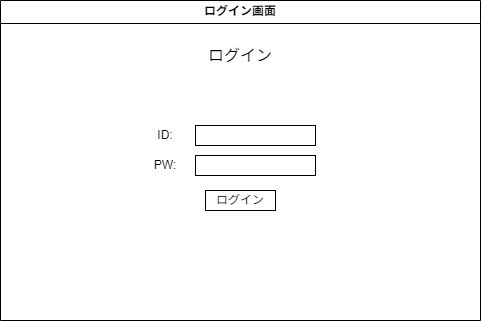

The diagram above was exported from draw.io. Its source (the exported page's mxGraphModel, read from the mxfile embedded in the PNG):
<mxGraphModel dx="483" dy="391" grid="1" gridSize="10" guides="1" tooltips="1" connect="1" arrows="1" fold="1" page="1" pageScale="1" pageWidth="850" pageHeight="1100" background="#FFFFFF" math="0" shadow="0">
  <root>
    <mxCell id="0" />
    <mxCell id="1" parent="0" />
    <mxCell id="2" value="ログイン画面" style="swimlane;whiteSpace=wrap;html=1;" vertex="1" parent="1">
      <mxGeometry x="110" y="70" width="480" height="320" as="geometry" />
    </mxCell>
    <mxCell id="4" value="&lt;font style=&quot;font-size: 16px;&quot;&gt;ログイン&lt;/font&gt;" style="text;html=1;align=center;verticalAlign=middle;whiteSpace=wrap;rounded=0;" vertex="1" parent="2">
      <mxGeometry x="180" y="40" width="120" height="30" as="geometry" />
    </mxCell>
    <mxCell id="12" value="PW:" style="text;html=1;align=center;verticalAlign=middle;whiteSpace=wrap;rounded=0;" vertex="1" parent="2">
      <mxGeometry x="135" y="150" width="60" height="30" as="geometry" />
    </mxCell>
    <mxCell id="11" value="ID:" style="text;html=1;align=center;verticalAlign=middle;whiteSpace=wrap;rounded=0;" vertex="1" parent="2">
      <mxGeometry x="135" y="120" width="60" height="30" as="geometry" />
    </mxCell>
    <mxCell id="13" value="" style="rounded=0;whiteSpace=wrap;html=1;" vertex="1" parent="2">
      <mxGeometry x="195" y="125" width="120" height="20" as="geometry" />
    </mxCell>
    <mxCell id="14" value="" style="rounded=0;whiteSpace=wrap;html=1;" vertex="1" parent="2">
      <mxGeometry x="195" y="155" width="120" height="20" as="geometry" />
    </mxCell>
    <mxCell id="15" value="ログイン" style="rounded=0;whiteSpace=wrap;html=1;" vertex="1" parent="2">
      <mxGeometry x="205" y="190" width="70" height="20" as="geometry" />
    </mxCell>
  </root>
</mxGraphModel>